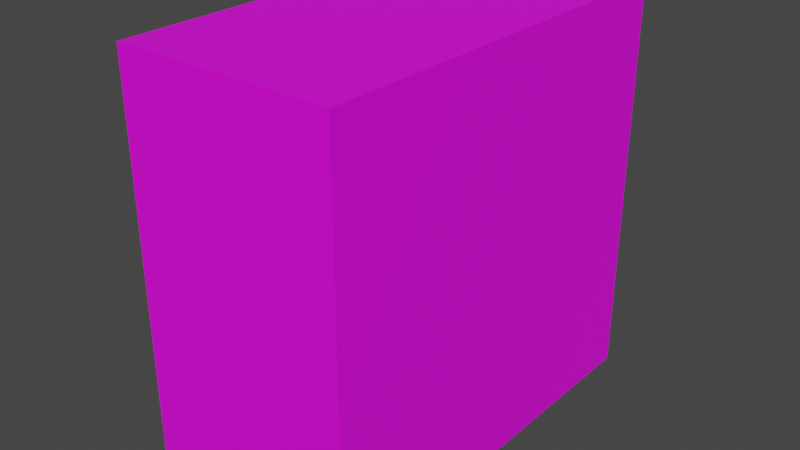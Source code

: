 # Source: Pedestal.blend  (saved by Blender 3.2.14; exported with 4.5.12 LTS)
import bpy
from mathutils import Matrix  # noqa: F401  (used for matrix-valued properties, if any)

bpy.ops.wm.read_factory_settings(use_empty=True)
scene = bpy.context.scene
scene.name = 'Scene'

# ---- collections
col_collection = bpy.data.collections.new('Collection'); scene.collection.children.link(col_collection)

# ---- images (referenced by path relative to the original .blend; pixels are not part of the script)
import os
ASSET_DIR = os.environ.get("B2B_ASSET_DIR", "")  # directory of the original .blend (textures are referenced by path, not embedded)
HERE = os.path.dirname(os.path.abspath(__file__))  # packed textures are extracted next to this script under _unpacked/

def load_image(name, relpath, width, height, colorspace="sRGB"):
    """Load a texture the original file referenced (path relative to the .blend, or extracted next to this script)."""
    p = next((c for c in (os.path.join(HERE, relpath), os.path.join(ASSET_DIR, relpath)) if relpath and os.path.exists(c)), "")
    if p:
        img = bpy.data.images.load(p, check_existing=True)
        img.name = name
    else:  # same state as the original file: an image datablock whose file is absent (Cycles renders it pink)
        img = bpy.data.images.new(name, width, height)
        img.source = "FILE"
        img.filepath = "//" + (relpath or name)
    img.colorspace_settings.name = colorspace
    return img
img_pedestal_texture_png = load_image('Pedestal Texture.png', 'Pedestal Texture.png', 1024, 1024, 'sRGB')

# ---- materials (node trees are filled in below, after node groups)
mat_pedestal = bpy.data.materials.new('Pedestal')
mat_pedestal.use_transparent_shadow = False

# ---- material node trees
mat_pedestal.use_nodes = True; mat_pedestal.node_tree.nodes.clear()
_N = mat_pedestal.node_tree.nodes; _L = mat_pedestal.node_tree.links
n0 = _N.new('ShaderNodeBsdfPrincipled'); n0.name = 'Principled BSDF'; n0.location = (10, 300)
n0.distribution = 'GGX'
n0.subsurface_method = 'RANDOM_WALK_SKIN'
n0.inputs[3].default_value = 1.45
n0.inputs[27].default_value = (0.0, 0.0, 0.0, 1.0)
n0.inputs[28].default_value = 1.0
n1 = _N.new('ShaderNodeOutputMaterial'); n1.name = 'Material Output'; n1.location = (300, 300)
n2 = _N.new('ShaderNodeTexImage'); n2.name = 'Image Texture'; n2.location = (-451, 170)
n2.image = img_pedestal_texture_png
n2.interpolation = 'Closest'
_L.new(n0.outputs[0], n1.inputs[0])
_L.new(n2.outputs[0], n0.inputs[0])
n1.is_active_output = True

# ---- world
world_world = bpy.data.worlds.new('World'); scene.world = world_world
world_world.use_nodes = True; world_world.node_tree.nodes.clear()
_N = world_world.node_tree.nodes; _L = world_world.node_tree.links
n0 = _N.new('ShaderNodeOutputWorld'); n0.name = 'World Output'; n0.location = (300, 300)
n1 = _N.new('ShaderNodeBackground'); n1.name = 'Background'; n1.location = (10, 300)
n1.inputs[0].default_value = (0.05088, 0.05088, 0.05088, 1.0)
_L.new(n1.outputs[0], n0.inputs[0])
n0.is_active_output = True
world_world.color = (0.05088, 0.05088, 0.05088)
world_world.use_sun_shadow = False
world_world.sun_shadow_jitter_overblur = 0.0

# ---- meshes
me_cube_001 = bpy.data.meshes.new('Cube.001')
me_cube_001.from_pydata([(-1.0, -1.0, -0.7669), (-0.9033, 0.0, -0.7992), (-1.0, -1.0, 1.0), (-0.9033, -0.9601, -0.7992), (-1.0, 1.0, -0.7669), (-0.9033, 0.9601, -0.7992), (-1.0, 1.0, 1.0), (-0.9033, 0.0, -1.002), (1.0, -1.0, -0.7669), (-0.9033, -0.9601, -1.002), (1.0, -1.0, 1.0), (-0.9033, 0.9601, -1.002), (1.0, 1.0, -0.7669), (1.0, 1.0, 1.0), (-1.0, 0.0, -0.7669), (-1.0, -1.0, 0.1166), (-1.0, 0.0, 1.0), (-1.0, 1.0, 0.1166), (-1.0, 0.0, 0.1166), (-1.0, -0.03329, -0.708), (-1.0, -0.9667, -0.708), (-1.0, -0.9667, 0.1166), (-1.0, -0.9667, 0.9412), (-1.0, -0.03329, 0.9412), (-1.0, -0.03329, 0.1166), (-1.0, 0.03245, 0.9427), (-1.0, 0.9675, 0.9427), (-1.0, 0.9675, 0.1166), (-1.0, 0.9675, -0.7095), (-1.0, 0.03245, -0.7095), (-1.0, 0.03245, 0.1166), (-0.9626, -0.03329, -0.708), (-0.9626, -0.9667, -0.708), (-0.9626, -0.9667, 0.1166), (-0.9626, -0.9667, 0.9412), (-0.9626, -0.03329, 0.9412), (-0.9626, -0.03329, 0.1166), (-0.9626, 0.03245, 0.9427), (-0.9626, 0.9675, 0.9427), (-0.9626, 0.9675, 0.1166), (-0.9626, 0.9675, -0.7095), (-0.9626, 0.03245, -0.7095), (-0.9626, 0.03245, 0.1166), (-1.0, -1.0, -1.002), (1.0, 1.0, -1.002), (-1.0, 1.0, -1.002), (1.0, -1.0, -1.002), (-1.0, 0.0, -0.7992), (-1.0, -0.9601, -0.7992), (-1.0, 0.9601, -0.7992), (-1.0, -0.9601, -1.002), (-1.0, 0.9601, -1.002), (-1.025, -0.1167, 0.7461), (-1.025, -0.1167, 0.3066), (-1.025, -0.2084, 0.7461), (-1.025, -0.2084, 0.3066), (-1.078, -0.1167, 0.7461), (-1.078, -0.1167, 0.3066), (-1.078, -0.2084, 0.7461), (-1.078, -0.2084, 0.3066), (-1.025, -0.1626, 0.7461), (-1.025, -0.1167, 0.5264), (-1.025, -0.1626, 0.3066), (-1.025, -0.2084, 0.5264), (-1.025, -0.1626, 0.5264), (-0.9597, -0.1626, 0.7461), (-0.9597, -0.1167, 0.7461), (-0.9597, -0.1167, 0.5264), (-0.9597, -0.1167, 0.3066), (-0.9597, -0.1626, 0.3066), (-0.9597, -0.1626, 0.5264), (-1.025, 0.1199, 0.3066), (-1.025, 0.1199, 0.7461), (-1.025, 0.2116, 0.3066), (-1.025, 0.2116, 0.7461), (-1.078, 0.1199, 0.3066), (-1.078, 0.1199, 0.7461), (-1.078, 0.2116, 0.3066), (-1.078, 0.2116, 0.7461), (-1.025, 0.1658, 0.3066), (-1.025, 0.1199, 0.5264), (-1.025, 0.1658, 0.7461), (-1.025, 0.2116, 0.5264), (-1.025, 0.1658, 0.5264), (-0.9597, 0.1658, 0.3066), (-0.9597, 0.1199, 0.3066), (-0.9597, 0.1199, 0.5264), (-0.9597, 0.1199, 0.7461), (-0.9597, 0.1658, 0.7461), (-0.9597, 0.1658, 0.5264)], [], [(4, 14, 29, 28), (17, 6, 13, 12, 4), (12, 13, 10, 8), (10, 2, 15, 0, 8), (16, 2, 10, 13, 6), (17, 4, 28, 27), (15, 2, 22, 21), (2, 16, 23, 22), (29, 30, 42, 41), (22, 23, 35, 34), (16, 18, 24, 23), (0, 15, 21, 20), (14, 0, 20, 19), (18, 14, 19, 24), (27, 28, 40, 39), (23, 24, 36, 35), (18, 16, 25, 30), (6, 17, 27, 26), (16, 6, 26, 25), (14, 18, 30, 29), (32, 33, 36, 31), (33, 34, 35, 36), (42, 37, 38, 39), (41, 42, 39, 40), (19, 20, 32, 31), (28, 29, 41, 40), (30, 25, 37, 42), (21, 22, 34, 33), (26, 27, 39, 38), (24, 19, 31, 36), (25, 26, 38, 37), (20, 21, 33, 32), (45, 44, 46, 43, 50, 9, 7, 11, 51), (12, 8, 46, 44), (43, 0, 48, 50), (8, 0, 43, 46), (4, 12, 44, 45), (4, 45, 51, 49), (0, 14, 47, 48), (14, 4, 49, 47), (3, 1, 7, 9), (1, 5, 11, 7), (3, 9, 50, 48), (5, 1, 47, 49), (11, 5, 49, 51), (1, 3, 48, 47), (64, 63, 55, 62), (54, 58, 59, 55, 63), (58, 56, 57, 59), (56, 52, 61, 53, 57), (54, 60, 52, 56, 58), (59, 57, 53, 62, 55), (60, 54, 63, 64), (61, 67, 68, 53), (53, 68, 69, 62), (66, 65, 70, 67), (67, 70, 69, 68), (62, 69, 70, 64), (52, 66, 67, 61), (60, 65, 66, 52), (64, 70, 65, 60), (83, 82, 74, 81), (73, 77, 78, 74, 82), (77, 75, 76, 78), (75, 71, 80, 72, 76), (73, 79, 71, 75, 77), (78, 76, 72, 81, 74), (79, 73, 82, 83), (80, 86, 87, 72), (72, 87, 88, 81), (85, 84, 89, 86), (86, 89, 88, 87), (81, 88, 89, 83), (71, 85, 86, 80), (79, 84, 85, 71), (83, 89, 84, 79)])
_uv = me_cube_001.uv_layers.new(name='UVMap')
_uv.uv.foreach_set('vector', [0.482, 0.7084, 0.582, 0.7084, 0.582, 0.8084, 0.482, 0.8084, 0.532, 0.8084, 0.5795, 0.7738, 0.5614, 0.7179, 0.5026, 0.7179, 0.4844, 0.7738, 0.482, 0.7084, 0.582, 0.7084, 0.582, 0.8084, 0.482, 0.8084, 0.532, 0.8084, 0.5795, 0.7738, 0.5614, 0.7179, 0.5026, 0.7179, 0.4844, 0.7738, 0.532, 0.8084, 0.5795, 0.7738, 0.5614, 0.7179, 0.5026, 0.7179, 0.4844, 0.7738, 0.482, 0.7084, 0.582, 0.7084, 0.582, 0.8084, 0.482, 0.8084, 0.482, 0.7084, 0.582, 0.7084, 0.582, 0.8084, 0.482, 0.8084, 0.482, 0.7084, 0.582, 0.7084, 0.582, 0.8084, 0.482, 0.8084, 0.482, 0.7084, 0.582, 0.7084, 0.582, 0.8084, 0.482, 0.8084, 0.482, 0.7084, 0.582, 0.7084, 0.582, 0.8084, 0.482, 0.8084, 0.482, 0.7084, 0.582, 0.7084, 0.582, 0.8084, 0.482, 0.8084, 0.482, 0.7084, 0.582, 0.7084, 0.582, 0.8084, 0.482, 0.8084, 0.482, 0.7084, 0.582, 0.7084, 0.582, 0.8084, 0.482, 0.8084, 0.482, 0.7084, 0.582, 0.7084, 0.582, 0.8084, 0.482, 0.8084, 0.482, 0.7084, 0.582, 0.7084, 0.582, 0.8084, 0.482, 0.8084, 0.482, 0.7084, 0.582, 0.7084, 0.582, 0.8084, 0.482, 0.8084, 0.482, 0.7084, 0.582, 0.7084, 0.582, 0.8084, 0.482, 0.8084, 0.482, 0.7084, 0.582, 0.7084, 0.582, 0.8084, 0.482, 0.8084, 0.482, 0.7084, 0.582, 0.7084, 0.582, 0.8084, 0.482, 0.8084, 0.482, 0.7084, 0.582, 0.7084, 0.582, 0.8084, 0.482, 0.8084, 0.2162, 0.2211, 0.3162, 0.2211, 0.3162, 0.3211, 0.2162, 0.3211, 0.2162, 0.2211, 0.3162, 0.2211, 0.3162, 0.3211, 0.2162, 0.3211, 0.2162, 0.2211, 0.3162, 0.2211, 0.3162, 0.3211, 0.2162, 0.3211, 0.2162, 0.2211, 0.3162, 0.2211, 0.3162, 0.3211, 0.2162, 0.3211, 0.482, 0.7084, 0.582, 0.7084, 0.582, 0.8084, 0.482, 0.8084, 0.482, 0.7084, 0.582, 0.7084, 0.582, 0.8084, 0.482, 0.8084, 0.482, 0.7084, 0.582, 0.7084, 0.582, 0.8084, 0.482, 0.8084, 0.482, 0.7084, 0.582, 0.7084, 0.582, 0.8084, 0.482, 0.8084, 0.482, 0.7084, 0.582, 0.7084, 0.582, 0.8084, 0.482, 0.8084, 0.482, 0.7084, 0.582, 0.7084, 0.582, 0.8084, 0.482, 0.8084, 0.482, 0.7084, 0.582, 0.7084, 0.582, 0.8084, 0.482, 0.8084, 0.482, 0.7084, 0.582, 0.7084, 0.582, 0.8084, 0.482, 0.8084, 0.532, 0.8084, 0.5641, 0.7967, 0.5812, 0.7671, 0.5753, 0.7334, 0.5491, 0.7114, 0.5149, 0.7114, 0.4887, 0.7334, 0.4827, 0.7671, 0.4999, 0.7967, 0.482, 0.7084, 0.582, 0.7084, 0.582, 0.8084, 0.482, 0.8084, 0.482, 0.7084, 0.582, 0.7084, 0.582, 0.8084, 0.482, 0.8084, 0.482, 0.7084, 0.582, 0.7084, 0.582, 0.8084, 0.482, 0.8084, 0.482, 0.7084, 0.582, 0.7084, 0.582, 0.8084, 0.482, 0.8084, 0.482, 0.7084, 0.582, 0.7084, 0.582, 0.8084, 0.482, 0.8084, 0.482, 0.7084, 0.582, 0.7084, 0.582, 0.8084, 0.482, 0.8084, 0.482, 0.7084, 0.582, 0.7084, 0.582, 0.8084, 0.482, 0.8084, 0.482, 0.7084, 0.582, 0.7084, 0.582, 0.8084, 0.482, 0.8084, 0.482, 0.7084, 0.582, 0.7084, 0.582, 0.8084, 0.482, 0.8084, 0.482, 0.7084, 0.582, 0.7084, 0.582, 0.8084, 0.482, 0.8084, 0.482, 0.7084, 0.582, 0.7084, 0.582, 0.8084, 0.482, 0.8084, 0.482, 0.7084, 0.582, 0.7084, 0.582, 0.8084, 0.482, 0.8084, 0.482, 0.7084, 0.582, 0.7084, 0.582, 0.8084, 0.482, 0.8084, 0.7059, 0.2088, 0.8059, 0.2088, 0.8059, 0.3088, 0.7059, 0.3088, 0.7559, 0.3088, 0.8035, 0.2743, 0.7853, 0.2184, 0.7265, 0.2184, 0.7084, 0.2743, 0.7059, 0.2088, 0.8059, 0.2088, 0.8059, 0.3088, 0.7059, 0.3088, 0.7559, 0.3088, 0.8035, 0.2743, 0.7853, 0.2184, 0.7265, 0.2184, 0.7084, 0.2743, 0.7559, 0.3088, 0.8035, 0.2743, 0.7853, 0.2184, 0.7265, 0.2184, 0.7084, 0.2743, 0.7559, 0.3088, 0.8035, 0.2743, 0.7853, 0.2184, 0.7265, 0.2184, 0.7084, 0.2743, 0.7059, 0.2088, 0.8059, 0.2088, 0.8059, 0.3088, 0.7059, 0.3088, 0.7059, 0.2088, 0.8059, 0.2088, 0.8059, 0.3088, 0.7059, 0.3088, 0.7059, 0.2088, 0.8059, 0.2088, 0.8059, 0.3088, 0.7059, 0.3088, 0.7059, 0.2088, 0.8059, 0.2088, 0.8059, 0.3088, 0.7059, 0.3088, 0.7059, 0.2088, 0.8059, 0.2088, 0.8059, 0.3088, 0.7059, 0.3088, 0.7059, 0.2088, 0.8059, 0.2088, 0.8059, 0.3088, 0.7059, 0.3088, 0.7059, 0.2088, 0.8059, 0.2088, 0.8059, 0.3088, 0.7059, 0.3088, 0.7059, 0.2088, 0.8059, 0.2088, 0.8059, 0.3088, 0.7059, 0.3088, 0.7059, 0.2088, 0.8059, 0.2088, 0.8059, 0.3088, 0.7059, 0.3088, 0.7059, 0.2088, 0.8059, 0.2088, 0.8059, 0.3088, 0.7059, 0.3088, 0.7559, 0.3088, 0.8035, 0.2743, 0.7853, 0.2184, 0.7265, 0.2184, 0.7084, 0.2743, 0.7059, 0.2088, 0.8059, 0.2088, 0.8059, 0.3088, 0.7059, 0.3088, 0.7559, 0.3088, 0.8035, 0.2743, 0.7853, 0.2184, 0.7265, 0.2184, 0.7084, 0.2743, 0.7559, 0.3088, 0.8035, 0.2743, 0.7853, 0.2184, 0.7265, 0.2184, 0.7084, 0.2743, 0.7559, 0.3088, 0.8035, 0.2743, 0.7853, 0.2184, 0.7265, 0.2184, 0.7084, 0.2743, 0.7059, 0.2088, 0.8059, 0.2088, 0.8059, 0.3088, 0.7059, 0.3088, 0.7059, 0.2088, 0.8059, 0.2088, 0.8059, 0.3088, 0.7059, 0.3088, 0.7059, 0.2088, 0.8059, 0.2088, 0.8059, 0.3088, 0.7059, 0.3088, 0.7059, 0.2088, 0.8059, 0.2088, 0.8059, 0.3088, 0.7059, 0.3088, 0.7059, 0.2088, 0.8059, 0.2088, 0.8059, 0.3088, 0.7059, 0.3088, 0.7059, 0.2088, 0.8059, 0.2088, 0.8059, 0.3088, 0.7059, 0.3088, 0.7059, 0.2088, 0.8059, 0.2088, 0.8059, 0.3088, 0.7059, 0.3088, 0.7059, 0.2088, 0.8059, 0.2088, 0.8059, 0.3088, 0.7059, 0.3088, 0.7059, 0.2088, 0.8059, 0.2088, 0.8059, 0.3088, 0.7059, 0.3088])
me_cube_001.materials.append(mat_pedestal)
me_cube_001.update()

# ---- objects
ob_cube = bpy.data.objects.new('Cube', me_cube_001)

# ---- transforms, parenting, visibility, modifiers, constraints
ob_cube.location = (0.0, 0.0, 0.0)
ob_cube.rotation_mode = 'AXIS_ANGLE'
ob_cube.rotation_axis_angle = (0.0, 0.0, 1.0, 0.0)
ob_cube.scale = (0.46, 0.87, 0.85)

# ---- collection membership
col_collection.objects.link(ob_cube)

# ---- scene / render settings (as saved in the file)
scene.frame_start = 1; scene.frame_end = 250; scene.frame_set(1)
scene.render.engine = 'BLENDER_EEVEE_NEXT'
scene.cycles.sampling_pattern = 'TABULATED_SOBOL'
scene.cycles.use_light_tree = False
scene.view_settings.view_transform = 'Filmic'
bpy.context.view_layer.update()

# ---- added for rendering (the .blend has no active camera and no usable light): camera, sun
cam_auto = bpy.data.cameras.new('AutoCamera')
cam_auto.lens = 50.0
cam_auto.sensor_width = 36.0
cam_auto.clip_end = 1000.0
ob_auto_camera = bpy.data.objects.new('AutoCamera', cam_auto)
scene.collection.objects.link(ob_auto_camera)
ob_auto_camera.location = (2.40141, -2.90319, 1.93454)
ob_auto_camera.rotation_euler = (1.09748, -7.21219e-08, 0.694738)
scene.camera = ob_auto_camera
light_auto_sun = bpy.data.lights.new('AutoSun', 'SUN')
light_auto_sun.energy = 3.0
light_auto_sun.angle = 0.0523599
ob_auto_sun = bpy.data.objects.new('AutoSun', light_auto_sun)
scene.collection.objects.link(ob_auto_sun)
ob_auto_sun.rotation_euler = (0.872665, 0.174533, 0.523599)
bpy.context.view_layer.update()
